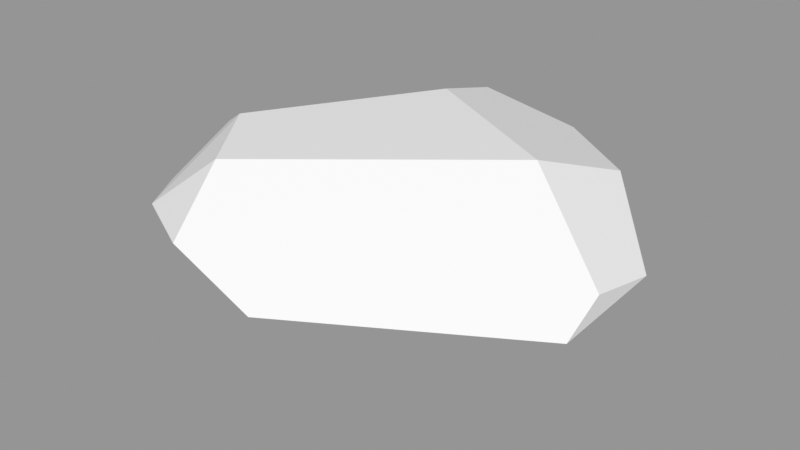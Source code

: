 # Source: Rock_Round_m_2C_07.blend  (saved by Blender 3.0.42; exported with 4.5.12 LTS)
import bpy
from mathutils import Matrix  # noqa: F401  (used for matrix-valued properties, if any)

bpy.ops.wm.read_factory_settings(use_empty=True)
scene = bpy.context.scene
scene.name = 'Scene'

# ---- images (referenced by path relative to the original .blend; pixels are not part of the script)
import os
ASSET_DIR = os.environ.get("B2B_ASSET_DIR", "")  # directory of the original .blend (textures are referenced by path, not embedded)
HERE = os.path.dirname(os.path.abspath(__file__))  # packed textures are extracted next to this script under _unpacked/

def load_image(name, relpath, width, height, colorspace="sRGB"):
    """Load a texture the original file referenced (path relative to the .blend, or extracted next to this script)."""
    p = next((c for c in (os.path.join(HERE, relpath), os.path.join(ASSET_DIR, relpath)) if relpath and os.path.exists(c)), "")
    if p:
        img = bpy.data.images.load(p, check_existing=True)
        img.name = name
    else:  # same state as the original file: an image datablock whose file is absent (Cycles renders it pink)
        img = bpy.data.images.new(name, width, height)
        img.source = "FILE"
        img.filepath = "//" + (relpath or name)
    img.colorspace_settings.name = colorspace
    return img
img_rocks_texture_atlas_1024x1024_png = load_image('Rocks_Texture_Atlas_1024x1024.png', 'Rocks_Texture_Atlas_1024x1024.png', 1024, 1024, 'sRGB')

# ---- materials (node trees are filled in below, after node groups)
mat_rocks_048 = bpy.data.materials.new('Rocks.048')
mat_rocks_048.use_transparent_shadow = False
mat_rocks_048.diffuse_color = (1.0, 1.0, 1.0, 1.0)
mat_rocks_048.roughness = 0.69
mat_rocks_048.specular_intensity = 0.0
mat_material_043 = bpy.data.materials.new('Material.043')
mat_material_043.use_transparent_shadow = False
mat_material_043.roughness = 0.5

# ---- material node trees
mat_rocks_048.use_nodes = True; mat_rocks_048.node_tree.nodes.clear()
_N = mat_rocks_048.node_tree.nodes; _L = mat_rocks_048.node_tree.links
n0 = _N.new('ShaderNodeBsdfPrincipled'); n0.name = 'Principled BSDF'; n0.location = (10, 300)
n0.distribution = 'GGX'
n0.subsurface_method = 'RANDOM_WALK_SKIN'
n0.inputs[2].default_value = 0.69
n0.inputs[3].default_value = 1.45
n0.inputs[4].default_value = 0.0
n0.inputs[13].default_value = 0.0
n1 = _N.new('ShaderNodeOutputMaterial'); n1.name = 'Material Output'; n1.location = (300, 300)
n2 = _N.new('ShaderNodeNormalMap'); n2.name = 'Normal Map'; n2.location = (-300, -300)
n2.label = 'Normal/Map'
n3 = _N.new('ShaderNodeTexImage'); n3.name = 'Image Texture'; n3.location = (-300, 600)
n3.image = img_rocks_texture_atlas_1024x1024_png
_L.new(n0.outputs[0], n1.inputs[0])
_L.new(n2.outputs[0], n0.inputs[5])
_L.new(n3.outputs[0], n0.inputs[0])
n1.is_active_output = True
mat_material_043.use_nodes = True; mat_material_043.node_tree.nodes.clear()
_N = mat_material_043.node_tree.nodes; _L = mat_material_043.node_tree.links
n0 = _N.new('ShaderNodeBsdfPrincipled'); n0.name = 'Principled BSDF'; n0.location = (10, 300)
n0.distribution = 'GGX'
n0.subsurface_method = 'RANDOM_WALK_SKIN'
n0.inputs[3].default_value = 1.45
n0.inputs[27].default_value = (0.0, 0.0, 0.0, 1.0)
n0.inputs[28].default_value = 1.0
n1 = _N.new('ShaderNodeOutputMaterial'); n1.name = 'Material Output'; n1.location = (300, 300)
n2 = _N.new('ShaderNodeNormalMap'); n2.name = 'Normal Map'; n2.location = (-300, -300)
n2.label = 'Normal/Map'
n2.inputs[0].default_value = 0.0
_L.new(n0.outputs[0], n1.inputs[0])
_L.new(n2.outputs[0], n0.inputs[5])
n1.is_active_output = True

# ---- meshes
me_rock_round_m_2c_07 = bpy.data.meshes.new('Rock_Round_m_2C_07')
me_rock_round_m_2c_07.from_pydata([(-0.1347, 0.3882, -0.5288), (-0.1104, 0.4501, -0.3141), (-0.2247, 0.4501, 0.352), (0.3118, 0.4501, -0.08806), (-0.1707, 0.3348, 0.5288), (0.5633, 0.271, 0.04898), (0.1364, 0.3437, -0.5288), (0.5633, 0.2256, -0.1554), (0.3886, 0.3652, -0.3236), (-0.5633, 0.3086, -0.1503), (-0.2378, 0.3469, -0.5288), (-0.3046, 0.1747, -0.5288), (0.09923, 0.1609, -0.5288), (-0.214, 0.08814, -0.5288), (-0.1849, 0.1876, 0.5288), (-0.3825, 0.4501, 0.1347), (-0.5633, 0.3481, 0.01239), (-0.3687, 0.3252, 0.425), (-0.5633, 0.2551, 0.2093), (0.5633, 0.2112, 0.1637), (0.04643, 0.2419, 0.5288), (0.1672, -1.57e-06, -0.349), (0.258, 0.0503, -0.3787), (0.5633, 0.1484, -0.1424), (-0.1909, 0.1326, 0.4962), (-0.5633, 0.08137, 0.1241), (0.5633, 0.1067, 0.09453), (0.2902, -1.57e-06, -0.06644), (0.007928, 0.09313, 0.456), (-0.1212, -1.57e-06, 0.2353), (-0.5633, 0.195, -0.204), (-0.3743, 0.1469, -0.457), (-0.2325, 0.01846, -0.4623), (-0.464, -1.57e-06, 0.002331)], [], [(31, 13, 32), (4, 14, 20), (13, 21, 32), (17, 18, 14), (21, 27, 29), (19, 26, 23, 7), (11, 30, 9, 10), (0, 1, 6), (2, 15, 17), (32, 21, 29, 33), (31, 11, 13), (20, 5, 3, 2), (0, 6, 10), (12, 13, 11), (1, 3, 8, 6), (27, 22, 23, 26), (17, 4, 2), (15, 1, 16), (0, 10, 1), (30, 25, 18, 9), (20, 28, 26, 19), (4, 20, 2), (19, 5, 20), (24, 28, 20, 14), (7, 12, 6, 8), (25, 33, 29, 24), (31, 32, 33, 30), (4, 17, 14), (27, 26, 28, 29), (21, 22, 27), (15, 2, 3, 1), (22, 21, 13, 12), (5, 19, 7), (8, 3, 5, 7), (29, 28, 24), (18, 25, 24, 14), (33, 25, 30), (10, 9, 16, 1), (17, 15, 16, 18), (11, 31, 30), (18, 16, 9), (22, 12, 7, 23), (6, 12, 11, 10)])
me_rock_round_m_2c_07.polygons.foreach_set('use_smooth', [True] * 43)
me_rock_round_m_2c_07.polygons.foreach_set('material_index', [0, 0, 0, 0, 0, 0, 0, 1, 1, 0, 0, 1, 1, 0, 1, 0, 1, 1, 1, 0, 0, 1, 1, 0, 0, 0, 0, 0, 0, 0, 1, 0, 1, 1, 0, 0, 0, 1, 1, 0, 1, 0, 0])
_k = set([(0, 1), (0, 6), (0, 10), (1, 3), (1, 15), (2, 3), (2, 4), (2, 15), (2, 17), (3, 5), (3, 8), (4, 14), (4, 17), (4, 20), (5, 7), (5, 19), (6, 8), (6, 12), (7, 8), (7, 23), (9, 10), (9, 16), (9, 30), (10, 11), (11, 13), (11, 31), (12, 13), (12, 22), (13, 32), (14, 17), (14, 20), (14, 24), (15, 16), (15, 17), (16, 18), (17, 18), (18, 25), (19, 20), (19, 26), (20, 28), (21, 22), (21, 27), (21, 29), (21, 32), (22, 23), (23, 26), (24, 25), (24, 28), (24, 29), (25, 30), (25, 33), (26, 27), (26, 28), (27, 29), (28, 29), (29, 33), (30, 31), (30, 33), (31, 32), (32, 33)])
me_rock_round_m_2c_07.attributes.new('sharp_edge', 'BOOLEAN', 'EDGE').data.foreach_set('value', [ (min(e.vertices), max(e.vertices)) in _k for e in me_rock_round_m_2c_07.edges])
_uv = me_rock_round_m_2c_07.uv_layers.new(name='UVMap')
_uv.uv.foreach_set('vector', [13.54, 14.77, 13.43, 14.88, 13.38, 14.81, 13.01, 15.19, 13.14, 15.17, 13.09, 15.37, 13.75, 15.8, 13.81, 15.45, 13.82, 15.78, 13.06, 15.04, 13.19, 14.91, 13.14, 15.17, 13.13, 14.91, 13.01, 14.76, 13.18, 14.35, 13.62, 14.91, 13.71, 14.94, 13.65, 15.08, 13.59, 15.08, 13.54, 14.85, 13.63, 14.5, 13.7, 14.48, 13.62, 14.91, 15.31, 2.755, 15.23, 2.874, 15.13, 2.604, 14.99, 3.367, 15.18, 3.318, 14.98, 3.507, 13.38, 14.81, 13.13, 14.91, 13.18, 14.35, 13.4, 14.37, 13.54, 14.77, 13.54, 14.85, 13.43, 14.88, 14.64, 3.344, 14.57, 2.737, 14.87, 2.777, 14.99, 3.367, 13.47, 15.76, 13.49, 15.58, 13.52, 15.83, 13.66, 15.6, 13.75, 15.8, 13.68, 15.87, 15.23, 2.874, 14.87, 2.777, 14.89, 2.59, 15.13, 2.604, 13.82, 15.21, 13.75, 15.41, 13.65, 15.08, 13.71, 14.94, 14.98, 3.507, 14.82, 3.46, 14.99, 3.367, 15.18, 3.318, 15.23, 2.874, 15.3, 3.352, 15.31, 2.755, 15.35, 2.818, 15.23, 2.874, 13.63, 14.5, 13.49, 14.25, 13.59, 14.21, 13.7, 14.48, 13.09, 15.37, 13.23, 15.34, 13.32, 15.88, 13.21, 15.87, 14.82, 3.46, 14.64, 3.344, 14.99, 3.367, 14.49, 2.816, 14.57, 2.737, 14.64, 3.344, 13.19, 15.17, 13.23, 15.34, 13.09, 15.37, 13.14, 15.17, 13.59, 15.08, 13.66, 15.6, 13.49, 15.58, 13.46, 15.3, 13.36, 14.92, 13.46, 15.02, 13.38, 15.27, 13.19, 15.17, 13.54, 14.77, 13.38, 14.81, 13.4, 14.37, 13.63, 14.5, 13.01, 15.19, 13.06, 15.04, 13.14, 15.17, 13.46, 15.67, 13.32, 15.88, 13.23, 15.34, 13.38, 15.27, 13.81, 15.45, 13.75, 15.41, 13.82, 15.21, 15.18, 3.318, 14.99, 3.367, 14.87, 2.777, 15.23, 2.874, 13.75, 15.41, 13.81, 15.45, 13.75, 15.8, 13.66, 15.6, 13.56, 14.97, 13.62, 14.91, 13.59, 15.08, 14.89, 2.59, 14.87, 2.777, 14.57, 2.737, 14.65, 2.61, 13.38, 15.27, 13.23, 15.34, 13.19, 15.17, 13.19, 14.91, 13.36, 14.92, 13.19, 15.17, 13.14, 15.17, 13.4, 14.37, 13.49, 14.25, 13.63, 14.5, 15.35, 2.818, 15.35, 3.251, 15.3, 3.352, 15.23, 2.874, 14.98, 3.507, 15.18, 3.318, 15.3, 3.352, 15.16, 3.487, 13.54, 14.85, 13.54, 14.77, 13.63, 14.5, 13.59, 14.21, 13.69, 14.37, 13.7, 14.48, 13.75, 15.41, 13.66, 15.6, 13.59, 15.08, 13.65, 15.08, 13.49, 15.58, 13.66, 15.6, 13.68, 15.87, 13.52, 15.83])
me_rock_round_m_2c_07.materials.append(mat_rocks_048)
me_rock_round_m_2c_07.materials.append(mat_material_043)
me_rock_round_m_2c_07.use_remesh_fix_poles = True
me_rock_round_m_2c_07.use_remesh_preserve_attributes = False
me_rock_round_m_2c_07.update()
me_rock_round_m_2c_07.normals_split_custom_set([tuple(v) for v in zip(*[iter([-0.5007, -0.5243, -0.6888, -0.5007, -0.5243, -0.6888, -0.5007, -0.5243, -0.6888, -2.24e-07, 0.0, 1.0, -2.24e-07, 0.0, 1.0, -2.24e-07, 0.0, 1.0, 0.1635, -0.7038, -0.6914, 0.1635, -0.7038, -0.6914, 0.1635, -0.7038, -0.6914, -0.6417, -0.3377, 0.6886, -0.6417, -0.3377, 0.6886, -0.6417, -0.3377, 0.6886, 0.0, -1.0, 7.414e-13, 0.0, -1.0, 7.414e-13, 0.0, -1.0, 7.414e-13, 1.0, -4.523e-07, 0.0, 1.0, -6.434e-07, 0.0, 1.0, -6.434e-07, 0.0, 1.0, -5.388e-07, 0.0, -0.7405, 0.2871, -0.6076, -0.7405, 0.2871, -0.6076, -0.7405, 0.2871, -0.6076, -0.7405, 0.2871, -0.6076, 0.1552, 0.9444, -0.2898, 0.1552, 0.9444, -0.2898, 0.1552, 0.9444, -0.2898, -0.499, 0.7872, 0.3624, -0.499, 0.7872, 0.3624, -0.499, 0.7872, 0.3624, -0.01352, -0.9996, -0.0243, -0.01352, -0.9996, -0.0243, -0.01352, -0.9996, -0.0243, -0.01352, -0.9996, -0.0243, -0.5007, -0.5243, -0.6888, -0.5007, -0.5243, -0.6888, -0.5007, -0.5243, -0.6888, 0.3547, 0.829, 0.4324, 0.3547, 0.829, 0.4324, 0.3547, 0.829, 0.4324, 0.3547, 0.829, 0.4324, -8.851e-08, 0.0, -1.0, -8.896e-09, 0.0, -1.0, -1.485e-08, 0.0, -1.0, 0.0, 0.0, -1.0, 0.0, 0.0, -1.0, 0.0, 0.0, -1.0, 0.1552, 0.9444, -0.2898, 0.1552, 0.9444, -0.2898, 0.1552, 0.9444, -0.2898, 0.1552, 0.9444, -0.2898, 0.4296, -0.8842, -0.1834, 0.4322, -0.8847, -0.1747, 0.4326, -0.8847, -0.1736, 0.4326, -0.8847, -0.1736, -0.3418, 0.7359, 0.5845, -0.3418, 0.7359, 0.5845, -0.3418, 0.7359, 0.5845, -0.3626, 0.9056, -0.2199, -0.3626, 0.9056, -0.2199, -0.3626, 0.9056, -0.2199, -0.3626, 0.9056, -0.2199, -0.3626, 0.9056, -0.2199, -0.3626, 0.9056, -0.2199, -1.0, -2.7e-07, 0.0, -1.0, -2.7e-07, 0.0, -1.0, -9.633e-08, 0.0, -1.0, -1.122e-07, 0.0, 0.486, -0.4825, 0.7286, 0.486, -0.4825, 0.7286, 0.486, -0.4825, 0.7286, 0.486, -0.4825, 0.7286, 0.3547, 0.829, 0.4324, 0.3547, 0.829, 0.4324, 0.3547, 0.829, 0.4324, 0.3547, 0.829, 0.4324, 0.3547, 0.829, 0.4324, 0.3547, 0.829, 0.4324, 0.09813, -0.474, 0.875, 0.09813, -0.474, 0.875, 0.09813, -0.474, 0.875, 0.09813, -0.474, 0.875, 0.6326, -0.1285, -0.7638, 0.6326, -0.1285, -0.7638, 0.6326, -0.1285, -0.7638, 0.6326, -0.1285, -0.7638, -0.2593, -0.8872, 0.3816, -0.2593, -0.8872, 0.3816, -0.2593, -0.8872, 0.3816, -0.2593, -0.8872, 0.3816, -0.6372, -0.6893, -0.3448, -0.6372, -0.6893, -0.3448, -0.6372, -0.6893, -0.3448, -0.6372, -0.6893, -0.3448, -0.4655, 0.04496, 0.8839, -0.4655, 0.04496, 0.8839, -0.4655, 0.04496, 0.8839, 0.2034, -0.939, 0.2773, 0.2034, -0.939, 0.2773, 0.2034, -0.939, 0.2773, 0.2034, -0.939, 0.2773, 0.4286, -0.884, -0.1866, 0.4322, -0.8847, -0.1747, 0.4296, -0.8842, -0.1834, 0.0, 1.0, -6.82e-08, 0.0, 1.0, -6.82e-08, 0.0, 1.0, -6.82e-08, 0.0, 1.0, -6.82e-08, 0.1635, -0.7038, -0.6914, 0.1635, -0.7038, -0.6914, 0.1635, -0.7038, -0.6914, 0.1635, -0.7038, -0.6914, 1.0, 0.0, 0.0, 1.0, -4.523e-07, 0.0, 1.0, -5.388e-07, 0.0, 0.645, 0.756, -0.1113, 0.645, 0.756, -0.1113, 0.645, 0.756, -0.1113, 0.645, 0.756, -0.1113, -0.09067, -0.8974, 0.4318, -0.09067, -0.8974, 0.4318, -0.09067, -0.8974, 0.4318, -0.6417, -0.3377, 0.6886, -0.6417, -0.3377, 0.6886, -0.6417, -0.3377, 0.6886, -0.6417, -0.3377, 0.6886, -0.7618, -0.6121, -0.2119, -0.7618, -0.6121, -0.2119, -0.7618, -0.6121, -0.2119, -0.3626, 0.9056, -0.2199, -0.3626, 0.9056, -0.2199, -0.3626, 0.9056, -0.2199, -0.3626, 0.9056, -0.2199, -0.6245, 0.7062, 0.3336, -0.6245, 0.7062, 0.3336, -0.6245, 0.7062, 0.3336, -0.6245, 0.7062, 0.3336, -0.7405, 0.2871, -0.6076, -0.7405, 0.2871, -0.6076, -0.7405, 0.2871, -0.6076, -1.0, -9.633e-08, 0.0, -1.0, 6.503e-07, 0.0, -1.0, -1.122e-07, 0.0, 0.6326, -0.1285, -0.7638, 0.6326, -0.1285, -0.7638, 0.6326, -0.1285, -0.7638, 0.6326, -0.1285, -0.7638, -8.896e-09, 0.0, -1.0, 0.0, 0.0, -1.0, 0.0, 0.0, -1.0, -1.485e-08, 0.0, -1.0])] * 3)])

# ---- objects
ob_rock_round_m_2c_07 = bpy.data.objects.new('Rock_Round_m_2C_07', me_rock_round_m_2c_07)

# ---- transforms, parenting, visibility, modifiers, constraints
ob_rock_round_m_2c_07.location = (0.0, 0.0, 0.0)
ob_rock_round_m_2c_07.rotation_euler = (1.571, -0.0, 0.0)
ob_rock_round_m_2c_07.color = (0.8, 0.8, 0.8, 1.0)

# ---- collection membership
scene.collection.objects.link(ob_rock_round_m_2c_07)

# ---- scene / render settings (as saved in the file)
scene.frame_start = 1; scene.frame_end = 250; scene.frame_set(1)
scene.render.engine = 'BLENDER_EEVEE_NEXT'
scene.cycles.sampling_pattern = 'TABULATED_SOBOL'
scene.cycles.use_light_tree = False
scene.view_settings.view_transform = 'Standard'
bpy.context.view_layer.update()

# ---- added for rendering (the .blend has no active camera and no usable light): camera, sun + grey world if the file has none
cam_auto = bpy.data.cameras.new('AutoCamera')
cam_auto.lens = 50.0
cam_auto.sensor_width = 36.0
cam_auto.clip_end = 1000.0
ob_auto_camera = bpy.data.objects.new('AutoCamera', cam_auto)
scene.collection.objects.link(ob_auto_camera)
ob_auto_camera.location = (1.48907, -1.78689, 1.41632)
ob_auto_camera.rotation_euler = (1.09748, -7.21219e-08, 0.694738)
scene.camera = ob_auto_camera
light_auto_sun = bpy.data.lights.new('AutoSun', 'SUN')
light_auto_sun.energy = 3.0
light_auto_sun.angle = 0.0523599
ob_auto_sun = bpy.data.objects.new('AutoSun', light_auto_sun)
scene.collection.objects.link(ob_auto_sun)
ob_auto_sun.rotation_euler = (0.872665, 0.174533, 0.523599)
if scene.world is None:
    world_auto = bpy.data.worlds.new('AutoWorld')
    world_auto.color = (0.3, 0.3, 0.3)
    scene.world = world_auto
bpy.context.view_layer.update()

